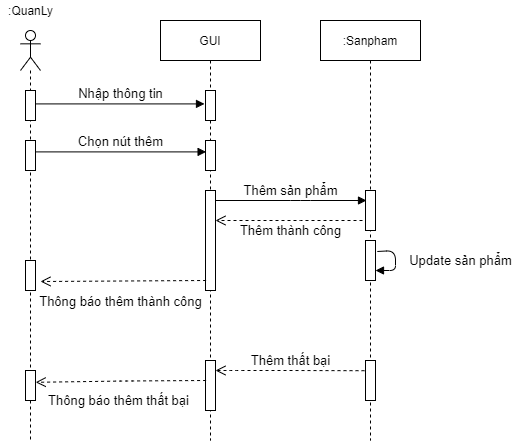

The diagram above was exported from draw.io. Its source (the exported page's mxGraphModel, read from the mxfile embedded in the PNG):
<mxGraphModel dx="1038" dy="5167" grid="1" gridSize="10" guides="1" tooltips="1" connect="1" arrows="1" fold="1" page="1" pageScale="1" pageWidth="827" pageHeight="1169" math="0" shadow="0">
  <root>
    <mxCell id="md8udtr0flTMx0M6fnV0-0" />
    <mxCell id="md8udtr0flTMx0M6fnV0-1" parent="md8udtr0flTMx0M6fnV0-0" />
    <mxCell id="b9M-IwQWz7x1D70H1s7h-0" value="" style="shape=umlLifeline;participant=umlActor;perimeter=lifelinePerimeter;whiteSpace=wrap;html=1;container=1;collapsible=0;recursiveResize=0;verticalAlign=top;spacingTop=36;outlineConnect=0;size=40;" parent="md8udtr0flTMx0M6fnV0-1" vertex="1">
      <mxGeometry x="190" y="-4550" width="20" height="410" as="geometry" />
    </mxCell>
    <mxCell id="b9M-IwQWz7x1D70H1s7h-1" value="" style="html=1;points=[];perimeter=orthogonalPerimeter;" parent="b9M-IwQWz7x1D70H1s7h-0" vertex="1">
      <mxGeometry x="5" y="60" width="10" height="30" as="geometry" />
    </mxCell>
    <mxCell id="b9M-IwQWz7x1D70H1s7h-2" value="" style="html=1;points=[];perimeter=orthogonalPerimeter;" parent="b9M-IwQWz7x1D70H1s7h-0" vertex="1">
      <mxGeometry x="5" y="110" width="10" height="30" as="geometry" />
    </mxCell>
    <mxCell id="b9M-IwQWz7x1D70H1s7h-3" value="" style="html=1;points=[];perimeter=orthogonalPerimeter;" parent="b9M-IwQWz7x1D70H1s7h-0" vertex="1">
      <mxGeometry x="5" y="230" width="10" height="30" as="geometry" />
    </mxCell>
    <mxCell id="b9M-IwQWz7x1D70H1s7h-4" value="" style="html=1;points=[];perimeter=orthogonalPerimeter;" parent="b9M-IwQWz7x1D70H1s7h-0" vertex="1">
      <mxGeometry x="5" y="340" width="10" height="30" as="geometry" />
    </mxCell>
    <mxCell id="b9M-IwQWz7x1D70H1s7h-5" value=":QuanLy" style="text;html=1;resizable=0;autosize=1;align=center;verticalAlign=middle;points=[];fillColor=none;strokeColor=none;rounded=0;" parent="md8udtr0flTMx0M6fnV0-1" vertex="1">
      <mxGeometry x="170" y="-4580" width="60" height="20" as="geometry" />
    </mxCell>
    <mxCell id="b9M-IwQWz7x1D70H1s7h-6" value="&lt;font style=&quot;font-size: 13px&quot;&gt;Nhập thông tin&lt;/font&gt;" style="html=1;verticalAlign=bottom;endArrow=block;entryX=-0.1;entryY=0.447;entryDx=0;entryDy=0;entryPerimeter=0;" parent="md8udtr0flTMx0M6fnV0-1" source="b9M-IwQWz7x1D70H1s7h-1" target="b9M-IwQWz7x1D70H1s7h-9" edge="1">
      <mxGeometry x="0.0059" width="80" relative="1" as="geometry">
        <mxPoint x="210" y="-4380" as="sourcePoint" />
        <mxPoint x="371.79999999999995" y="-4376.59" as="targetPoint" />
        <mxPoint as="offset" />
      </mxGeometry>
    </mxCell>
    <mxCell id="b9M-IwQWz7x1D70H1s7h-7" value="&lt;font style=&quot;font-size: 13px&quot;&gt;Chọn nút thêm&lt;br&gt;&lt;/font&gt;" style="html=1;verticalAlign=bottom;endArrow=block;entryX=0.06;entryY=0.38;entryDx=0;entryDy=0;entryPerimeter=0;exitX=1.02;exitY=0.38;exitDx=0;exitDy=0;exitPerimeter=0;" parent="md8udtr0flTMx0M6fnV0-1" source="b9M-IwQWz7x1D70H1s7h-2" target="b9M-IwQWz7x1D70H1s7h-10" edge="1">
      <mxGeometry x="-0.0047" width="80" relative="1" as="geometry">
        <mxPoint x="200" y="-4330" as="sourcePoint" />
        <mxPoint x="371" y="-4328.6" as="targetPoint" />
        <mxPoint as="offset" />
      </mxGeometry>
    </mxCell>
    <mxCell id="b9M-IwQWz7x1D70H1s7h-8" value="GUI" style="shape=umlLifeline;perimeter=lifelinePerimeter;whiteSpace=wrap;html=1;container=1;collapsible=0;recursiveResize=0;outlineConnect=0;" parent="md8udtr0flTMx0M6fnV0-1" vertex="1">
      <mxGeometry x="330" y="-4560" width="100" height="420" as="geometry" />
    </mxCell>
    <mxCell id="b9M-IwQWz7x1D70H1s7h-9" value="" style="html=1;points=[];perimeter=orthogonalPerimeter;" parent="b9M-IwQWz7x1D70H1s7h-8" vertex="1">
      <mxGeometry x="45" y="70" width="10" height="30" as="geometry" />
    </mxCell>
    <mxCell id="b9M-IwQWz7x1D70H1s7h-10" value="" style="html=1;points=[];perimeter=orthogonalPerimeter;" parent="b9M-IwQWz7x1D70H1s7h-8" vertex="1">
      <mxGeometry x="45" y="120" width="10" height="30" as="geometry" />
    </mxCell>
    <mxCell id="b9M-IwQWz7x1D70H1s7h-11" value="" style="html=1;points=[];perimeter=orthogonalPerimeter;" parent="b9M-IwQWz7x1D70H1s7h-8" vertex="1">
      <mxGeometry x="45" y="170" width="10" height="100" as="geometry" />
    </mxCell>
    <mxCell id="b9M-IwQWz7x1D70H1s7h-12" value="" style="html=1;points=[];perimeter=orthogonalPerimeter;" parent="b9M-IwQWz7x1D70H1s7h-8" vertex="1">
      <mxGeometry x="45" y="340" width="10" height="50" as="geometry" />
    </mxCell>
    <mxCell id="b9M-IwQWz7x1D70H1s7h-13" value=":Sanpham" style="shape=umlLifeline;perimeter=lifelinePerimeter;whiteSpace=wrap;html=1;container=1;collapsible=0;recursiveResize=0;outlineConnect=0;" parent="md8udtr0flTMx0M6fnV0-1" vertex="1">
      <mxGeometry x="490" y="-4560" width="100" height="420" as="geometry" />
    </mxCell>
    <mxCell id="b9M-IwQWz7x1D70H1s7h-14" value="" style="html=1;points=[];perimeter=orthogonalPerimeter;" parent="b9M-IwQWz7x1D70H1s7h-13" vertex="1">
      <mxGeometry x="45" y="170" width="10" height="40" as="geometry" />
    </mxCell>
    <mxCell id="b9M-IwQWz7x1D70H1s7h-15" value="" style="html=1;points=[];perimeter=orthogonalPerimeter;" parent="b9M-IwQWz7x1D70H1s7h-13" vertex="1">
      <mxGeometry x="45" y="220" width="10" height="40" as="geometry" />
    </mxCell>
    <mxCell id="b9M-IwQWz7x1D70H1s7h-16" value="&lt;font style=&quot;font-size: 13px&quot;&gt;Update sản phẩm&lt;/font&gt;" style="html=1;verticalAlign=bottom;endArrow=block;exitX=1.18;exitY=0.275;exitDx=0;exitDy=0;exitPerimeter=0;" parent="b9M-IwQWz7x1D70H1s7h-13" source="b9M-IwQWz7x1D70H1s7h-15" target="b9M-IwQWz7x1D70H1s7h-15" edge="1">
      <mxGeometry x="0.313" y="-65" width="80" relative="1" as="geometry">
        <mxPoint x="130" y="250" as="sourcePoint" />
        <mxPoint x="170" y="300" as="targetPoint" />
        <mxPoint x="65" y="65" as="offset" />
      </mxGeometry>
    </mxCell>
    <mxCell id="b9M-IwQWz7x1D70H1s7h-17" value="" style="html=1;points=[];perimeter=orthogonalPerimeter;" parent="b9M-IwQWz7x1D70H1s7h-13" vertex="1">
      <mxGeometry x="45" y="340" width="10" height="40" as="geometry" />
    </mxCell>
    <mxCell id="b9M-IwQWz7x1D70H1s7h-18" value="&lt;font style=&quot;font-size: 13px&quot;&gt;Thêm sản phẩm&lt;br&gt;&lt;/font&gt;" style="html=1;verticalAlign=bottom;endArrow=block;" parent="md8udtr0flTMx0M6fnV0-1" source="b9M-IwQWz7x1D70H1s7h-11" edge="1">
      <mxGeometry x="-0.0047" width="80" relative="1" as="geometry">
        <mxPoint x="410.00000000000006" y="-4380" as="sourcePoint" />
        <mxPoint x="536" y="-4380" as="targetPoint" />
        <mxPoint as="offset" />
        <Array as="points">
          <mxPoint x="470" y="-4380" />
        </Array>
      </mxGeometry>
    </mxCell>
    <mxCell id="b9M-IwQWz7x1D70H1s7h-19" value="&lt;font style=&quot;font-size: 13px&quot;&gt;Thêm thành công&lt;/font&gt;" style="html=1;verticalAlign=bottom;endArrow=open;dashed=1;endSize=8;" parent="md8udtr0flTMx0M6fnV0-1" target="b9M-IwQWz7x1D70H1s7h-11" edge="1">
      <mxGeometry x="-0.0204" y="20" relative="1" as="geometry">
        <mxPoint x="532" y="-4360" as="sourcePoint" />
        <mxPoint x="460" y="-4270" as="targetPoint" />
        <Array as="points">
          <mxPoint x="460" y="-4360" />
        </Array>
        <mxPoint as="offset" />
      </mxGeometry>
    </mxCell>
    <mxCell id="b9M-IwQWz7x1D70H1s7h-20" value="&lt;font style=&quot;font-size: 13px&quot;&gt;Thêm thất bại&lt;/font&gt;" style="html=1;verticalAlign=bottom;endArrow=open;dashed=1;endSize=8;exitX=-0.1;exitY=0.255;exitDx=0;exitDy=0;exitPerimeter=0;" parent="md8udtr0flTMx0M6fnV0-1" source="b9M-IwQWz7x1D70H1s7h-17" target="b9M-IwQWz7x1D70H1s7h-12" edge="1">
      <mxGeometry x="-0.0107" relative="1" as="geometry">
        <mxPoint x="477" y="-4230" as="sourcePoint" />
        <mxPoint x="330" y="-4230" as="targetPoint" />
        <Array as="points">
          <mxPoint x="460" y="-4210" />
          <mxPoint x="405" y="-4210" />
        </Array>
        <mxPoint as="offset" />
      </mxGeometry>
    </mxCell>
    <mxCell id="b9M-IwQWz7x1D70H1s7h-21" value="&lt;font style=&quot;font-size: 13px&quot;&gt;Thông báo thêm thành công&lt;/font&gt;" style="html=1;verticalAlign=bottom;endArrow=open;dashed=1;endSize=8;exitX=0.06;exitY=0.3;exitDx=0;exitDy=0;exitPerimeter=0;" parent="md8udtr0flTMx0M6fnV0-1" edge="1">
      <mxGeometry x="0.036" y="30" relative="1" as="geometry">
        <mxPoint x="375.5999999999999" y="-4300" as="sourcePoint" />
        <mxPoint x="210" y="-4299" as="targetPoint" />
        <Array as="points" />
        <mxPoint as="offset" />
      </mxGeometry>
    </mxCell>
    <mxCell id="b9M-IwQWz7x1D70H1s7h-22" value="&lt;font style=&quot;font-size: 13px&quot;&gt;Thông báo thêm thất bại&lt;/font&gt;" style="html=1;verticalAlign=bottom;endArrow=open;dashed=1;endSize=8;exitX=0.06;exitY=0.3;exitDx=0;exitDy=0;exitPerimeter=0;entryX=1.02;entryY=0.393;entryDx=0;entryDy=0;entryPerimeter=0;" parent="md8udtr0flTMx0M6fnV0-1" target="b9M-IwQWz7x1D70H1s7h-4" edge="1">
      <mxGeometry x="0.0359" y="29" relative="1" as="geometry">
        <mxPoint x="375.5999999999999" y="-4200" as="sourcePoint" />
        <mxPoint x="210" y="-4199" as="targetPoint" />
        <Array as="points">
          <mxPoint x="295" y="-4199.5" />
        </Array>
        <mxPoint as="offset" />
      </mxGeometry>
    </mxCell>
  </root>
</mxGraphModel>